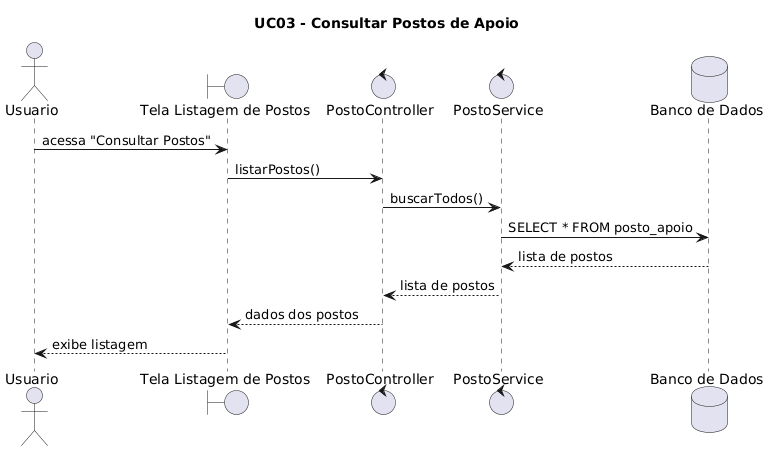

The diagram above was rendered by PlantUML. Its source (embedded in the PNG):
@startuml
title UC03 - Consultar Postos de Apoio

actor Usuario
boundary "Tela Listagem de Postos" as Tela
control "PostoController" as Controller
control "PostoService" as Service
database "Banco de Dados" as BD

Usuario -> Tela: acessa "Consultar Postos"
Tela -> Controller: listarPostos()
Controller -> Service: buscarTodos()
Service -> BD: SELECT * FROM posto_apoio
BD --> Service: lista de postos
Service --> Controller: lista de postos
Controller --> Tela: dados dos postos
Tela --> Usuario: exibe listagem
@enduml